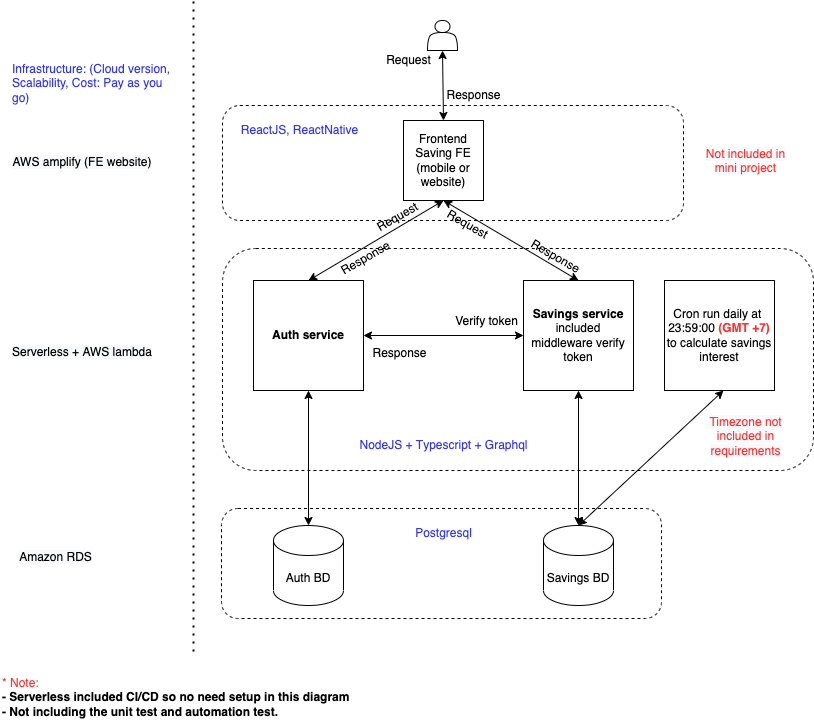

The diagram above was exported from draw.io. Its source (the exported page's mxGraphModel, read from the mxfile embedded in the PNG):
<mxGraphModel dx="1577" dy="863" grid="1" gridSize="10" guides="1" tooltips="1" connect="1" arrows="1" fold="1" page="1" pageScale="1" pageWidth="850" pageHeight="1100" math="0" shadow="0">
  <root>
    <mxCell id="0" />
    <mxCell id="1" parent="0" />
    <mxCell id="xlALx1hzRn_s5n8w6N0K-46" value="&lt;span style=&quot;&quot;&gt;&lt;br&gt;&lt;/span&gt;" style="rounded=1;whiteSpace=wrap;html=1;dashed=1;" vertex="1" parent="1">
      <mxGeometry x="229" y="145" width="461" height="115" as="geometry" />
    </mxCell>
    <mxCell id="xlALx1hzRn_s5n8w6N0K-40" value="" style="rounded=1;whiteSpace=wrap;html=1;dashed=1;" vertex="1" parent="1">
      <mxGeometry x="229" y="288" width="591" height="222" as="geometry" />
    </mxCell>
    <mxCell id="xlALx1hzRn_s5n8w6N0K-39" value="&lt;span style=&quot;&quot;&gt;&lt;br&gt;&lt;/span&gt;" style="rounded=1;whiteSpace=wrap;html=1;dashed=1;" vertex="1" parent="1">
      <mxGeometry x="228" y="548" width="440" height="110" as="geometry" />
    </mxCell>
    <mxCell id="xlALx1hzRn_s5n8w6N0K-1" value="Auth BD&lt;br&gt;" style="shape=cylinder3;whiteSpace=wrap;html=1;boundedLbl=1;backgroundOutline=1;size=15;" vertex="1" parent="1">
      <mxGeometry x="280" y="565" width="70" height="80" as="geometry" />
    </mxCell>
    <mxCell id="xlALx1hzRn_s5n8w6N0K-4" value="Frontend&lt;br&gt;Saving FE (mobile or website)" style="whiteSpace=wrap;html=1;aspect=fixed;" vertex="1" parent="1">
      <mxGeometry x="410" y="160" width="80" height="80" as="geometry" />
    </mxCell>
    <mxCell id="xlALx1hzRn_s5n8w6N0K-5" value="" style="shape=actor;whiteSpace=wrap;html=1;" vertex="1" parent="1">
      <mxGeometry x="434" y="60" width="30" height="30" as="geometry" />
    </mxCell>
    <mxCell id="xlALx1hzRn_s5n8w6N0K-12" value="&lt;b&gt;Auth service&lt;/b&gt;" style="whiteSpace=wrap;html=1;aspect=fixed;" vertex="1" parent="1">
      <mxGeometry x="260" y="320" width="110" height="110" as="geometry" />
    </mxCell>
    <mxCell id="xlALx1hzRn_s5n8w6N0K-13" value="&lt;b&gt;Savings&amp;nbsp;service&lt;/b&gt;&lt;br&gt;&lt;span style=&quot;text-align: left;&quot;&gt;included middleware verify token&lt;br&gt;&lt;/span&gt;" style="whiteSpace=wrap;html=1;aspect=fixed;" vertex="1" parent="1">
      <mxGeometry x="530" y="320" width="110" height="110" as="geometry" />
    </mxCell>
    <mxCell id="xlALx1hzRn_s5n8w6N0K-16" value="Savings BD" style="shape=cylinder3;whiteSpace=wrap;html=1;boundedLbl=1;backgroundOutline=1;size=15;" vertex="1" parent="1">
      <mxGeometry x="550" y="565" width="70" height="80" as="geometry" />
    </mxCell>
    <mxCell id="xlALx1hzRn_s5n8w6N0K-20" value="" style="endArrow=classic;startArrow=classic;html=1;rounded=0;entryX=0.5;entryY=1;entryDx=0;entryDy=0;exitX=0.5;exitY=0;exitDx=0;exitDy=0;" edge="1" parent="1" source="xlALx1hzRn_s5n8w6N0K-4" target="xlALx1hzRn_s5n8w6N0K-5">
      <mxGeometry width="50" height="50" relative="1" as="geometry">
        <mxPoint x="424" y="160" as="sourcePoint" />
        <mxPoint x="474" y="110" as="targetPoint" />
      </mxGeometry>
    </mxCell>
    <mxCell id="xlALx1hzRn_s5n8w6N0K-21" value="" style="endArrow=classic;startArrow=classic;html=1;rounded=0;exitX=0.5;exitY=0;exitDx=0;exitDy=0;" edge="1" parent="1" source="xlALx1hzRn_s5n8w6N0K-12">
      <mxGeometry width="50" height="50" relative="1" as="geometry">
        <mxPoint x="400" y="290" as="sourcePoint" />
        <mxPoint x="450" y="240" as="targetPoint" />
      </mxGeometry>
    </mxCell>
    <mxCell id="xlALx1hzRn_s5n8w6N0K-22" value="" style="endArrow=classic;startArrow=classic;html=1;rounded=0;entryX=0.5;entryY=1;entryDx=0;entryDy=0;exitX=0.5;exitY=0;exitDx=0;exitDy=0;" edge="1" parent="1" source="xlALx1hzRn_s5n8w6N0K-13" target="xlALx1hzRn_s5n8w6N0K-4">
      <mxGeometry width="50" height="50" relative="1" as="geometry">
        <mxPoint x="540" y="330" as="sourcePoint" />
        <mxPoint x="590" y="280" as="targetPoint" />
      </mxGeometry>
    </mxCell>
    <mxCell id="xlALx1hzRn_s5n8w6N0K-23" value="" style="endArrow=classic;startArrow=classic;html=1;rounded=0;exitX=0.5;exitY=0;exitDx=0;exitDy=0;exitPerimeter=0;entryX=0.5;entryY=1;entryDx=0;entryDy=0;" edge="1" parent="1" source="xlALx1hzRn_s5n8w6N0K-1" target="xlALx1hzRn_s5n8w6N0K-12">
      <mxGeometry width="50" height="50" relative="1" as="geometry">
        <mxPoint x="290" y="450" as="sourcePoint" />
        <mxPoint x="340" y="400" as="targetPoint" />
      </mxGeometry>
    </mxCell>
    <mxCell id="xlALx1hzRn_s5n8w6N0K-24" value="" style="endArrow=classic;startArrow=classic;html=1;rounded=0;exitX=0.5;exitY=0;exitDx=0;exitDy=0;exitPerimeter=0;entryX=0.5;entryY=1;entryDx=0;entryDy=0;" edge="1" parent="1" source="xlALx1hzRn_s5n8w6N0K-16" target="xlALx1hzRn_s5n8w6N0K-13">
      <mxGeometry width="50" height="50" relative="1" as="geometry">
        <mxPoint x="340" y="480" as="sourcePoint" />
        <mxPoint x="340" y="410" as="targetPoint" />
      </mxGeometry>
    </mxCell>
    <mxCell id="xlALx1hzRn_s5n8w6N0K-31" value="" style="endArrow=classic;startArrow=classic;html=1;rounded=0;entryX=1;entryY=0.5;entryDx=0;entryDy=0;exitX=0;exitY=0.5;exitDx=0;exitDy=0;" edge="1" parent="1" source="xlALx1hzRn_s5n8w6N0K-13" target="xlALx1hzRn_s5n8w6N0K-12">
      <mxGeometry width="50" height="50" relative="1" as="geometry">
        <mxPoint x="579.9999999999998" y="330" as="sourcePoint" />
        <mxPoint x="459.9999999999998" y="250.0000000000001" as="targetPoint" />
      </mxGeometry>
    </mxCell>
    <mxCell id="xlALx1hzRn_s5n8w6N0K-32" value="Request" style="text;html=1;align=center;verticalAlign=middle;resizable=0;points=[];autosize=1;strokeColor=none;fillColor=none;" vertex="1" parent="1">
      <mxGeometry x="385" y="90" width="60" height="20" as="geometry" />
    </mxCell>
    <mxCell id="xlALx1hzRn_s5n8w6N0K-33" value="Response" style="text;html=1;align=center;verticalAlign=middle;resizable=0;points=[];autosize=1;strokeColor=none;fillColor=none;" vertex="1" parent="1">
      <mxGeometry x="445" y="125" width="70" height="20" as="geometry" />
    </mxCell>
    <mxCell id="xlALx1hzRn_s5n8w6N0K-34" value="&lt;span style=&quot;text-align: left;&quot;&gt;Verify token&lt;/span&gt;" style="text;html=1;align=center;verticalAlign=middle;resizable=0;points=[];autosize=1;strokeColor=none;fillColor=none;" vertex="1" parent="1">
      <mxGeometry x="453" y="351" width="80" height="20" as="geometry" />
    </mxCell>
    <mxCell id="xlALx1hzRn_s5n8w6N0K-35" value="Response" style="text;html=1;align=center;verticalAlign=middle;resizable=0;points=[];autosize=1;strokeColor=none;fillColor=none;" vertex="1" parent="1">
      <mxGeometry x="371" y="383" width="70" height="20" as="geometry" />
    </mxCell>
    <mxCell id="xlALx1hzRn_s5n8w6N0K-36" value="Request" style="text;html=1;align=center;verticalAlign=middle;resizable=0;points=[];autosize=1;strokeColor=none;fillColor=none;rotation=-30;" vertex="1" parent="1">
      <mxGeometry x="374" y="247" width="60" height="20" as="geometry" />
    </mxCell>
    <mxCell id="xlALx1hzRn_s5n8w6N0K-37" value="Response" style="text;html=1;align=center;verticalAlign=middle;resizable=0;points=[];autosize=1;strokeColor=none;fillColor=none;rotation=-30;" vertex="1" parent="1">
      <mxGeometry x="337" y="288" width="70" height="20" as="geometry" />
    </mxCell>
    <mxCell id="xlALx1hzRn_s5n8w6N0K-41" value="Cron run daily at&amp;nbsp;&lt;br&gt;23:59:00&lt;font style=&quot;font-weight: bold;&quot; color=&quot;#ff3333&quot;&gt; (GMT +7) &lt;/font&gt;to&amp;nbsp;calculate savings interest" style="whiteSpace=wrap;html=1;aspect=fixed;" vertex="1" parent="1">
      <mxGeometry x="671" y="320" width="110" height="110" as="geometry" />
    </mxCell>
    <mxCell id="xlALx1hzRn_s5n8w6N0K-42" value="" style="endArrow=classic;startArrow=classic;html=1;rounded=0;exitX=0.5;exitY=0;exitDx=0;exitDy=0;exitPerimeter=0;entryX=0.5;entryY=1;entryDx=0;entryDy=0;" edge="1" parent="1" source="xlALx1hzRn_s5n8w6N0K-16">
      <mxGeometry width="50" height="50" relative="1" as="geometry">
        <mxPoint x="730" y="565" as="sourcePoint" />
        <mxPoint x="730" y="430" as="targetPoint" />
      </mxGeometry>
    </mxCell>
    <mxCell id="xlALx1hzRn_s5n8w6N0K-43" value="&lt;meta charset=&quot;utf-8&quot;&gt;&lt;span style=&quot;color: rgb(0, 0, 0); font-family: Helvetica; font-size: 12px; font-style: normal; font-variant-ligatures: normal; font-variant-caps: normal; font-weight: 400; letter-spacing: normal; orphans: 2; text-indent: 0px; text-transform: none; widows: 2; word-spacing: 0px; -webkit-text-stroke-width: 0px; background-color: rgb(248, 249, 250); text-decoration-thickness: initial; text-decoration-style: initial; text-decoration-color: initial; float: none; display: inline !important;&quot;&gt;Amazon RDS&lt;/span&gt;" style="text;whiteSpace=wrap;html=1;align=center;" vertex="1" parent="1">
      <mxGeometry x="20" y="583" width="85" height="30" as="geometry" />
    </mxCell>
    <mxCell id="xlALx1hzRn_s5n8w6N0K-47" value="&lt;span style=&quot;text-align: left;&quot;&gt;NodeJS + T&lt;/span&gt;&lt;span style=&quot;text-align: left;&quot;&gt;ypescript + G&lt;/span&gt;&lt;span style=&quot;text-align: left;&quot;&gt;raphql&lt;/span&gt;" style="text;html=1;align=center;verticalAlign=middle;resizable=0;points=[];autosize=1;strokeColor=none;fillColor=none;fontColor=#3333FF;" vertex="1" parent="1">
      <mxGeometry x="360" y="475" width="180" height="20" as="geometry" />
    </mxCell>
    <mxCell id="xlALx1hzRn_s5n8w6N0K-49" value="&lt;div style=&quot;text-align: left;&quot;&gt;&lt;span style=&quot;background-color: initial;&quot;&gt;ReactJS, ReactNative&lt;/span&gt;&lt;/div&gt;" style="text;html=1;align=center;verticalAlign=middle;resizable=0;points=[];autosize=1;strokeColor=none;fillColor=none;fontColor=#3333FF;" vertex="1" parent="1">
      <mxGeometry x="241" y="160" width="130" height="20" as="geometry" />
    </mxCell>
    <mxCell id="xlALx1hzRn_s5n8w6N0K-50" value="&lt;div style=&quot;text-align: left;&quot;&gt;&lt;span style=&quot;background-color: initial;&quot;&gt;Postgresql&lt;/span&gt;&lt;/div&gt;" style="text;html=1;align=center;verticalAlign=middle;resizable=0;points=[];autosize=1;strokeColor=none;fillColor=none;fontColor=#3333FF;labelBorderColor=none;" vertex="1" parent="1">
      <mxGeometry x="415" y="563" width="70" height="20" as="geometry" />
    </mxCell>
    <mxCell id="xlALx1hzRn_s5n8w6N0K-52" value="Response" style="text;html=1;align=center;verticalAlign=middle;resizable=0;points=[];autosize=1;strokeColor=none;fillColor=none;rotation=30;" vertex="1" parent="1">
      <mxGeometry x="527" y="286" width="70" height="20" as="geometry" />
    </mxCell>
    <mxCell id="xlALx1hzRn_s5n8w6N0K-53" value="Request" style="text;html=1;align=center;verticalAlign=middle;resizable=0;points=[];autosize=1;strokeColor=none;fillColor=none;rotation=30;" vertex="1" parent="1">
      <mxGeometry x="444" y="254" width="60" height="20" as="geometry" />
    </mxCell>
    <mxCell id="xlALx1hzRn_s5n8w6N0K-54" value="&lt;span style=&quot;color: rgb(0, 0, 0); font-family: Helvetica; font-size: 12px; font-style: normal; font-variant-ligatures: normal; font-variant-caps: normal; font-weight: 400; letter-spacing: normal; orphans: 2; text-indent: 0px; text-transform: none; widows: 2; word-spacing: 0px; -webkit-text-stroke-width: 0px; background-color: rgb(248, 249, 250); text-decoration-thickness: initial; text-decoration-style: initial; text-decoration-color: initial; float: none; display: inline !important;&quot;&gt;Serverless + AWS lambda&lt;/span&gt;" style="text;whiteSpace=wrap;html=1;align=center;" vertex="1" parent="1">
      <mxGeometry x="9" y="378" width="160" height="30" as="geometry" />
    </mxCell>
    <mxCell id="xlALx1hzRn_s5n8w6N0K-55" value="&lt;span style=&quot;color: rgb(0, 0, 0); font-family: Helvetica; font-size: 12px; font-style: normal; font-variant-ligatures: normal; font-variant-caps: normal; font-weight: 400; letter-spacing: normal; orphans: 2; text-indent: 0px; text-transform: none; widows: 2; word-spacing: 0px; -webkit-text-stroke-width: 0px; background-color: rgb(248, 249, 250); text-decoration-thickness: initial; text-decoration-style: initial; text-decoration-color: initial; float: none; display: inline !important;&quot;&gt;AWS amplify (FE website)&lt;br&gt;&lt;/span&gt;" style="text;whiteSpace=wrap;html=1;align=center;" vertex="1" parent="1">
      <mxGeometry x="9" y="187.5" width="160" height="30" as="geometry" />
    </mxCell>
    <mxCell id="xlALx1hzRn_s5n8w6N0K-57" value="&lt;span style=&quot;font-family: Helvetica; font-size: 12px; font-style: normal; font-variant-ligatures: normal; font-variant-caps: normal; font-weight: 400; letter-spacing: normal; orphans: 2; text-indent: 0px; text-transform: none; widows: 2; word-spacing: 0px; -webkit-text-stroke-width: 0px; background-color: rgb(248, 249, 250); text-decoration-thickness: initial; text-decoration-style: initial; text-decoration-color: initial; float: none; display: inline !important;&quot;&gt;Timezone not included in requirements&lt;/span&gt;" style="text;whiteSpace=wrap;html=1;align=center;fontColor=#FF3333;" vertex="1" parent="1">
      <mxGeometry x="710" y="448" width="85" height="30" as="geometry" />
    </mxCell>
    <mxCell id="xlALx1hzRn_s5n8w6N0K-58" value="Infrastructure: (Cloud version,&lt;br&gt;Scalability, Cost: Pay as you go)" style="text;whiteSpace=wrap;html=1;fontColor=#3333FF;" vertex="1" parent="1">
      <mxGeometry x="17" y="95" width="170" height="45" as="geometry" />
    </mxCell>
    <mxCell id="xlALx1hzRn_s5n8w6N0K-61" value="&lt;span style=&quot;font-family: Helvetica; font-size: 12px; font-style: normal; font-variant-ligatures: normal; font-variant-caps: normal; font-weight: 400; letter-spacing: normal; orphans: 2; text-indent: 0px; text-transform: none; widows: 2; word-spacing: 0px; -webkit-text-stroke-width: 0px; background-color: rgb(248, 249, 250); text-decoration-thickness: initial; text-decoration-style: initial; text-decoration-color: initial; float: none; display: inline !important;&quot;&gt;Not included in mini project&lt;/span&gt;" style="text;whiteSpace=wrap;html=1;align=center;fontColor=#FF3333;" vertex="1" parent="1">
      <mxGeometry x="710" y="180" width="85" height="30" as="geometry" />
    </mxCell>
    <mxCell id="xlALx1hzRn_s5n8w6N0K-62" value="" style="endArrow=none;dashed=1;html=1;dashPattern=1 3;strokeWidth=2;rounded=0;fontColor=#000000;" edge="1" parent="1">
      <mxGeometry width="50" height="50" relative="1" as="geometry">
        <mxPoint x="200" y="691" as="sourcePoint" />
        <mxPoint x="200" y="41" as="targetPoint" />
      </mxGeometry>
    </mxCell>
    <mxCell id="xlALx1hzRn_s5n8w6N0K-64" value="* Note: &lt;br&gt;&lt;b&gt;&lt;font color=&quot;#000000&quot;&gt;-&amp;nbsp;&lt;/font&gt;&lt;/b&gt;&lt;span style=&quot;&quot;&gt;&lt;b&gt;&lt;font color=&quot;#000000&quot;&gt;Serverless included CI/CD so no need setup in this diagram &lt;br&gt;&lt;/font&gt;&lt;/b&gt;&lt;font color=&quot;#000000&quot;&gt;&lt;b&gt;- Not including the unit test and automation test.&lt;/b&gt;&lt;/font&gt;&lt;br&gt;&lt;/span&gt;" style="text;html=1;align=left;verticalAlign=middle;resizable=0;points=[];autosize=1;strokeColor=none;fillColor=none;fontColor=#FF3333;" vertex="1" parent="1">
      <mxGeometry x="7" y="712" width="360" height="50" as="geometry" />
    </mxCell>
  </root>
</mxGraphModel>